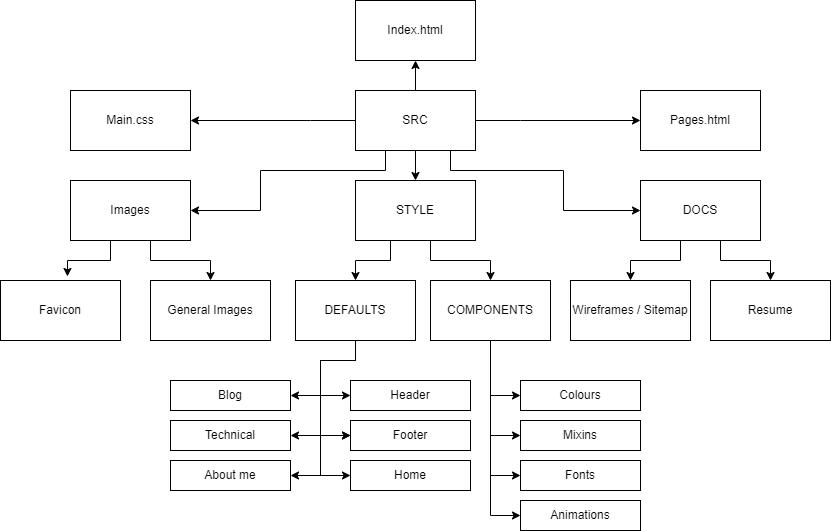

The diagram above was exported from draw.io. Its source (the exported page's mxGraphModel, read from the mxfile embedded in the PNG):
<mxGraphModel dx="1434" dy="790" grid="1" gridSize="10" guides="1" tooltips="1" connect="1" arrows="1" fold="1" page="1" pageScale="1" pageWidth="850" pageHeight="1100" math="0" shadow="0">
  <root>
    <mxCell id="0" />
    <mxCell id="1" parent="0" />
    <mxCell id="TCO9rcIO4yob-BprOVB--8" style="edgeStyle=orthogonalEdgeStyle;rounded=0;orthogonalLoop=1;jettySize=auto;html=1;entryX=0;entryY=0.5;entryDx=0;entryDy=0;" edge="1" parent="1" source="TCO9rcIO4yob-BprOVB--1" target="TCO9rcIO4yob-BprOVB--6">
      <mxGeometry relative="1" as="geometry">
        <Array as="points">
          <mxPoint x="460" y="190" />
          <mxPoint x="573" y="190" />
          <mxPoint x="573" y="230" />
        </Array>
      </mxGeometry>
    </mxCell>
    <mxCell id="TCO9rcIO4yob-BprOVB--18" style="edgeStyle=orthogonalEdgeStyle;rounded=0;orthogonalLoop=1;jettySize=auto;html=1;entryX=0.5;entryY=0;entryDx=0;entryDy=0;" edge="1" parent="1" source="TCO9rcIO4yob-BprOVB--1" target="TCO9rcIO4yob-BprOVB--3">
      <mxGeometry relative="1" as="geometry" />
    </mxCell>
    <mxCell id="TCO9rcIO4yob-BprOVB--29" style="edgeStyle=orthogonalEdgeStyle;rounded=0;orthogonalLoop=1;jettySize=auto;html=1;entryX=0.5;entryY=1;entryDx=0;entryDy=0;" edge="1" parent="1" source="TCO9rcIO4yob-BprOVB--1" target="TCO9rcIO4yob-BprOVB--31">
      <mxGeometry relative="1" as="geometry">
        <mxPoint x="425" y="90" as="targetPoint" />
      </mxGeometry>
    </mxCell>
    <mxCell id="TCO9rcIO4yob-BprOVB--35" style="edgeStyle=orthogonalEdgeStyle;rounded=0;orthogonalLoop=1;jettySize=auto;html=1;" edge="1" parent="1" source="TCO9rcIO4yob-BprOVB--1" target="TCO9rcIO4yob-BprOVB--36">
      <mxGeometry relative="1" as="geometry">
        <mxPoint x="640" y="60" as="targetPoint" />
        <Array as="points">
          <mxPoint x="530" y="140" />
          <mxPoint x="530" y="140" />
        </Array>
      </mxGeometry>
    </mxCell>
    <mxCell id="TCO9rcIO4yob-BprOVB--40" style="edgeStyle=orthogonalEdgeStyle;rounded=0;orthogonalLoop=1;jettySize=auto;html=1;" edge="1" parent="1" source="TCO9rcIO4yob-BprOVB--1" target="TCO9rcIO4yob-BprOVB--41">
      <mxGeometry relative="1" as="geometry">
        <mxPoint x="230" y="60" as="targetPoint" />
        <Array as="points">
          <mxPoint x="320" y="140" />
          <mxPoint x="320" y="140" />
        </Array>
      </mxGeometry>
    </mxCell>
    <mxCell id="TCO9rcIO4yob-BprOVB--44" style="edgeStyle=orthogonalEdgeStyle;rounded=0;orthogonalLoop=1;jettySize=auto;html=1;exitX=0.25;exitY=1;exitDx=0;exitDy=0;entryX=1;entryY=0.5;entryDx=0;entryDy=0;" edge="1" parent="1" source="TCO9rcIO4yob-BprOVB--1" target="TCO9rcIO4yob-BprOVB--5">
      <mxGeometry relative="1" as="geometry">
        <Array as="points">
          <mxPoint x="395" y="190" />
          <mxPoint x="270" y="190" />
          <mxPoint x="270" y="230" />
        </Array>
      </mxGeometry>
    </mxCell>
    <mxCell id="TCO9rcIO4yob-BprOVB--1" value="SRC" style="rounded=0;whiteSpace=wrap;html=1;" vertex="1" parent="1">
      <mxGeometry x="365" y="110" width="120" height="60" as="geometry" />
    </mxCell>
    <mxCell id="TCO9rcIO4yob-BprOVB--19" style="edgeStyle=orthogonalEdgeStyle;rounded=0;orthogonalLoop=1;jettySize=auto;html=1;entryX=0.5;entryY=0;entryDx=0;entryDy=0;" edge="1" parent="1" source="TCO9rcIO4yob-BprOVB--3" target="TCO9rcIO4yob-BprOVB--4">
      <mxGeometry relative="1" as="geometry">
        <Array as="points">
          <mxPoint x="440" y="280" />
          <mxPoint x="500" y="280" />
        </Array>
      </mxGeometry>
    </mxCell>
    <mxCell id="TCO9rcIO4yob-BprOVB--37" style="edgeStyle=orthogonalEdgeStyle;rounded=0;orthogonalLoop=1;jettySize=auto;html=1;" edge="1" parent="1" source="TCO9rcIO4yob-BprOVB--3" target="TCO9rcIO4yob-BprOVB--38">
      <mxGeometry relative="1" as="geometry">
        <mxPoint x="370" y="300" as="targetPoint" />
        <Array as="points">
          <mxPoint x="400" y="280" />
          <mxPoint x="365" y="280" />
        </Array>
      </mxGeometry>
    </mxCell>
    <mxCell id="TCO9rcIO4yob-BprOVB--3" value="STYLE" style="rounded=0;whiteSpace=wrap;html=1;" vertex="1" parent="1">
      <mxGeometry x="365" y="200" width="120" height="60" as="geometry" />
    </mxCell>
    <mxCell id="TCO9rcIO4yob-BprOVB--48" style="edgeStyle=orthogonalEdgeStyle;rounded=0;orthogonalLoop=1;jettySize=auto;html=1;" edge="1" parent="1" source="TCO9rcIO4yob-BprOVB--4" target="TCO9rcIO4yob-BprOVB--49">
      <mxGeometry relative="1" as="geometry">
        <mxPoint x="500" y="560" as="targetPoint" />
        <Array as="points">
          <mxPoint x="500" y="535" />
        </Array>
      </mxGeometry>
    </mxCell>
    <mxCell id="TCO9rcIO4yob-BprOVB--53" style="edgeStyle=orthogonalEdgeStyle;rounded=0;orthogonalLoop=1;jettySize=auto;html=1;entryX=0;entryY=0.5;entryDx=0;entryDy=0;" edge="1" parent="1" source="TCO9rcIO4yob-BprOVB--4" target="TCO9rcIO4yob-BprOVB--52">
      <mxGeometry relative="1" as="geometry" />
    </mxCell>
    <mxCell id="TCO9rcIO4yob-BprOVB--54" style="edgeStyle=orthogonalEdgeStyle;rounded=0;orthogonalLoop=1;jettySize=auto;html=1;entryX=0;entryY=0.5;entryDx=0;entryDy=0;" edge="1" parent="1" source="TCO9rcIO4yob-BprOVB--4" target="TCO9rcIO4yob-BprOVB--51">
      <mxGeometry relative="1" as="geometry" />
    </mxCell>
    <mxCell id="TCO9rcIO4yob-BprOVB--55" style="edgeStyle=orthogonalEdgeStyle;rounded=0;orthogonalLoop=1;jettySize=auto;html=1;entryX=0;entryY=0.5;entryDx=0;entryDy=0;" edge="1" parent="1" source="TCO9rcIO4yob-BprOVB--4" target="TCO9rcIO4yob-BprOVB--50">
      <mxGeometry relative="1" as="geometry" />
    </mxCell>
    <mxCell id="TCO9rcIO4yob-BprOVB--4" value="COMPONENTS" style="rounded=0;whiteSpace=wrap;html=1;" vertex="1" parent="1">
      <mxGeometry x="440" y="300" width="120" height="60" as="geometry" />
    </mxCell>
    <mxCell id="TCO9rcIO4yob-BprOVB--46" style="edgeStyle=orthogonalEdgeStyle;rounded=0;orthogonalLoop=1;jettySize=auto;html=1;entryX=0.5;entryY=0;entryDx=0;entryDy=0;" edge="1" parent="1" source="TCO9rcIO4yob-BprOVB--5" target="TCO9rcIO4yob-BprOVB--27">
      <mxGeometry relative="1" as="geometry">
        <Array as="points">
          <mxPoint x="160" y="280" />
          <mxPoint x="220" y="280" />
        </Array>
      </mxGeometry>
    </mxCell>
    <mxCell id="TCO9rcIO4yob-BprOVB--5" value="Images" style="rounded=0;whiteSpace=wrap;html=1;" vertex="1" parent="1">
      <mxGeometry x="80" y="200" width="120" height="60" as="geometry" />
    </mxCell>
    <mxCell id="TCO9rcIO4yob-BprOVB--42" style="edgeStyle=orthogonalEdgeStyle;rounded=0;orthogonalLoop=1;jettySize=auto;html=1;entryX=0.5;entryY=0;entryDx=0;entryDy=0;" edge="1" parent="1" source="TCO9rcIO4yob-BprOVB--6" target="TCO9rcIO4yob-BprOVB--13">
      <mxGeometry relative="1" as="geometry">
        <Array as="points">
          <mxPoint x="690" y="280" />
          <mxPoint x="640" y="280" />
        </Array>
      </mxGeometry>
    </mxCell>
    <mxCell id="TCO9rcIO4yob-BprOVB--43" style="edgeStyle=orthogonalEdgeStyle;rounded=0;orthogonalLoop=1;jettySize=auto;html=1;exitX=0.75;exitY=1;exitDx=0;exitDy=0;entryX=0.5;entryY=0;entryDx=0;entryDy=0;" edge="1" parent="1" source="TCO9rcIO4yob-BprOVB--6" target="TCO9rcIO4yob-BprOVB--11">
      <mxGeometry relative="1" as="geometry">
        <Array as="points">
          <mxPoint x="730" y="260" />
          <mxPoint x="730" y="280" />
          <mxPoint x="780" y="280" />
        </Array>
      </mxGeometry>
    </mxCell>
    <mxCell id="TCO9rcIO4yob-BprOVB--6" value="DOCS" style="rounded=0;whiteSpace=wrap;html=1;" vertex="1" parent="1">
      <mxGeometry x="650" y="200" width="120" height="60" as="geometry" />
    </mxCell>
    <mxCell id="TCO9rcIO4yob-BprOVB--11" value="Resume" style="rounded=0;whiteSpace=wrap;html=1;" vertex="1" parent="1">
      <mxGeometry x="720" y="300" width="120" height="60" as="geometry" />
    </mxCell>
    <mxCell id="TCO9rcIO4yob-BprOVB--13" value="Wireframes / Sitemap" style="rounded=0;whiteSpace=wrap;html=1;" vertex="1" parent="1">
      <mxGeometry x="580" y="300" width="120" height="60" as="geometry" />
    </mxCell>
    <mxCell id="TCO9rcIO4yob-BprOVB--26" value="Favicon" style="rounded=0;whiteSpace=wrap;html=1;" vertex="1" parent="1">
      <mxGeometry x="10" y="300" width="120" height="60" as="geometry" />
    </mxCell>
    <mxCell id="TCO9rcIO4yob-BprOVB--27" value="General Images" style="rounded=0;whiteSpace=wrap;html=1;" vertex="1" parent="1">
      <mxGeometry x="160" y="300" width="120" height="60" as="geometry" />
    </mxCell>
    <mxCell id="TCO9rcIO4yob-BprOVB--31" value="Index.html" style="rounded=0;whiteSpace=wrap;html=1;" vertex="1" parent="1">
      <mxGeometry x="365" y="20" width="120" height="60" as="geometry" />
    </mxCell>
    <mxCell id="TCO9rcIO4yob-BprOVB--36" value="Pages.html" style="rounded=0;whiteSpace=wrap;html=1;" vertex="1" parent="1">
      <mxGeometry x="650" y="110" width="120" height="60" as="geometry" />
    </mxCell>
    <mxCell id="TCO9rcIO4yob-BprOVB--65" style="edgeStyle=orthogonalEdgeStyle;rounded=0;orthogonalLoop=1;jettySize=auto;html=1;entryX=0;entryY=0.5;entryDx=0;entryDy=0;exitX=0.5;exitY=1;exitDx=0;exitDy=0;" edge="1" parent="1" source="TCO9rcIO4yob-BprOVB--38" target="TCO9rcIO4yob-BprOVB--63">
      <mxGeometry relative="1" as="geometry">
        <Array as="points">
          <mxPoint x="365" y="380" />
          <mxPoint x="330" y="380" />
          <mxPoint x="330" y="415" />
        </Array>
      </mxGeometry>
    </mxCell>
    <mxCell id="TCO9rcIO4yob-BprOVB--66" style="edgeStyle=orthogonalEdgeStyle;rounded=0;orthogonalLoop=1;jettySize=auto;html=1;entryX=0;entryY=0.5;entryDx=0;entryDy=0;exitX=0.5;exitY=1;exitDx=0;exitDy=0;" edge="1" parent="1" source="TCO9rcIO4yob-BprOVB--38" target="TCO9rcIO4yob-BprOVB--62">
      <mxGeometry relative="1" as="geometry">
        <Array as="points">
          <mxPoint x="365" y="380" />
          <mxPoint x="330" y="380" />
          <mxPoint x="330" y="455" />
        </Array>
      </mxGeometry>
    </mxCell>
    <mxCell id="TCO9rcIO4yob-BprOVB--67" style="edgeStyle=orthogonalEdgeStyle;rounded=0;orthogonalLoop=1;jettySize=auto;html=1;entryX=1;entryY=0.5;entryDx=0;entryDy=0;exitX=0.5;exitY=1;exitDx=0;exitDy=0;" edge="1" parent="1" source="TCO9rcIO4yob-BprOVB--38" target="TCO9rcIO4yob-BprOVB--57">
      <mxGeometry relative="1" as="geometry">
        <Array as="points">
          <mxPoint x="365" y="380" />
          <mxPoint x="330" y="380" />
          <mxPoint x="330" y="495" />
        </Array>
      </mxGeometry>
    </mxCell>
    <mxCell id="TCO9rcIO4yob-BprOVB--68" style="edgeStyle=orthogonalEdgeStyle;rounded=0;orthogonalLoop=1;jettySize=auto;html=1;entryX=1;entryY=0.5;entryDx=0;entryDy=0;exitX=0.5;exitY=1;exitDx=0;exitDy=0;" edge="1" parent="1" source="TCO9rcIO4yob-BprOVB--38" target="TCO9rcIO4yob-BprOVB--58">
      <mxGeometry relative="1" as="geometry">
        <Array as="points">
          <mxPoint x="365" y="380" />
          <mxPoint x="330" y="380" />
          <mxPoint x="330" y="455" />
        </Array>
      </mxGeometry>
    </mxCell>
    <mxCell id="TCO9rcIO4yob-BprOVB--69" style="edgeStyle=orthogonalEdgeStyle;rounded=0;orthogonalLoop=1;jettySize=auto;html=1;entryX=1;entryY=0.5;entryDx=0;entryDy=0;exitX=0.5;exitY=1;exitDx=0;exitDy=0;" edge="1" parent="1" source="TCO9rcIO4yob-BprOVB--38" target="TCO9rcIO4yob-BprOVB--59">
      <mxGeometry relative="1" as="geometry">
        <Array as="points">
          <mxPoint x="365" y="380" />
          <mxPoint x="330" y="380" />
          <mxPoint x="330" y="415" />
        </Array>
      </mxGeometry>
    </mxCell>
    <mxCell id="TCO9rcIO4yob-BprOVB--70" style="edgeStyle=orthogonalEdgeStyle;rounded=0;orthogonalLoop=1;jettySize=auto;html=1;entryX=0;entryY=0.5;entryDx=0;entryDy=0;" edge="1" parent="1" target="TCO9rcIO4yob-BprOVB--62">
      <mxGeometry relative="1" as="geometry">
        <mxPoint x="330" y="380" as="sourcePoint" />
        <Array as="points">
          <mxPoint x="330" y="455" />
        </Array>
      </mxGeometry>
    </mxCell>
    <mxCell id="TCO9rcIO4yob-BprOVB--71" style="edgeStyle=orthogonalEdgeStyle;rounded=0;orthogonalLoop=1;jettySize=auto;html=1;entryX=0;entryY=0.5;entryDx=0;entryDy=0;exitX=0.5;exitY=1;exitDx=0;exitDy=0;" edge="1" parent="1" source="TCO9rcIO4yob-BprOVB--38" target="TCO9rcIO4yob-BprOVB--61">
      <mxGeometry relative="1" as="geometry">
        <Array as="points">
          <mxPoint x="365" y="380" />
          <mxPoint x="330" y="380" />
          <mxPoint x="330" y="495" />
        </Array>
      </mxGeometry>
    </mxCell>
    <mxCell id="TCO9rcIO4yob-BprOVB--38" value="DEFAULTS" style="rounded=0;whiteSpace=wrap;html=1;" vertex="1" parent="1">
      <mxGeometry x="305" y="300" width="120" height="60" as="geometry" />
    </mxCell>
    <mxCell id="TCO9rcIO4yob-BprOVB--41" value="Main.css" style="rounded=0;whiteSpace=wrap;html=1;" vertex="1" parent="1">
      <mxGeometry x="80" y="110" width="120" height="60" as="geometry" />
    </mxCell>
    <mxCell id="TCO9rcIO4yob-BprOVB--45" style="edgeStyle=orthogonalEdgeStyle;rounded=0;orthogonalLoop=1;jettySize=auto;html=1;entryX=0.558;entryY=-0.067;entryDx=0;entryDy=0;entryPerimeter=0;" edge="1" parent="1" source="TCO9rcIO4yob-BprOVB--5" target="TCO9rcIO4yob-BprOVB--26">
      <mxGeometry relative="1" as="geometry">
        <Array as="points">
          <mxPoint x="120" y="280" />
          <mxPoint x="77" y="280" />
        </Array>
      </mxGeometry>
    </mxCell>
    <mxCell id="TCO9rcIO4yob-BprOVB--49" value="Animations" style="rounded=0;whiteSpace=wrap;html=1;" vertex="1" parent="1">
      <mxGeometry x="530" y="520" width="120" height="30" as="geometry" />
    </mxCell>
    <mxCell id="TCO9rcIO4yob-BprOVB--50" value="Fonts" style="rounded=0;whiteSpace=wrap;html=1;" vertex="1" parent="1">
      <mxGeometry x="530" y="480" width="120" height="30" as="geometry" />
    </mxCell>
    <mxCell id="TCO9rcIO4yob-BprOVB--51" value="Mixins" style="rounded=0;whiteSpace=wrap;html=1;" vertex="1" parent="1">
      <mxGeometry x="530" y="440" width="120" height="30" as="geometry" />
    </mxCell>
    <mxCell id="TCO9rcIO4yob-BprOVB--52" value="Colours" style="rounded=0;whiteSpace=wrap;html=1;" vertex="1" parent="1">
      <mxGeometry x="530" y="400" width="120" height="30" as="geometry" />
    </mxCell>
    <mxCell id="TCO9rcIO4yob-BprOVB--57" value="About me" style="rounded=0;whiteSpace=wrap;html=1;" vertex="1" parent="1">
      <mxGeometry x="180" y="480" width="120" height="30" as="geometry" />
    </mxCell>
    <mxCell id="TCO9rcIO4yob-BprOVB--58" value="Technical" style="rounded=0;whiteSpace=wrap;html=1;" vertex="1" parent="1">
      <mxGeometry x="180" y="440" width="120" height="30" as="geometry" />
    </mxCell>
    <mxCell id="TCO9rcIO4yob-BprOVB--59" value="Blog" style="rounded=0;whiteSpace=wrap;html=1;" vertex="1" parent="1">
      <mxGeometry x="180" y="400" width="120" height="30" as="geometry" />
    </mxCell>
    <mxCell id="TCO9rcIO4yob-BprOVB--61" value="Home" style="rounded=0;whiteSpace=wrap;html=1;" vertex="1" parent="1">
      <mxGeometry x="360" y="480" width="120" height="30" as="geometry" />
    </mxCell>
    <mxCell id="TCO9rcIO4yob-BprOVB--62" value="Footer" style="rounded=0;whiteSpace=wrap;html=1;" vertex="1" parent="1">
      <mxGeometry x="360" y="440" width="120" height="30" as="geometry" />
    </mxCell>
    <mxCell id="TCO9rcIO4yob-BprOVB--63" value="Header" style="rounded=0;whiteSpace=wrap;html=1;" vertex="1" parent="1">
      <mxGeometry x="360" y="400" width="120" height="30" as="geometry" />
    </mxCell>
  </root>
</mxGraphModel>